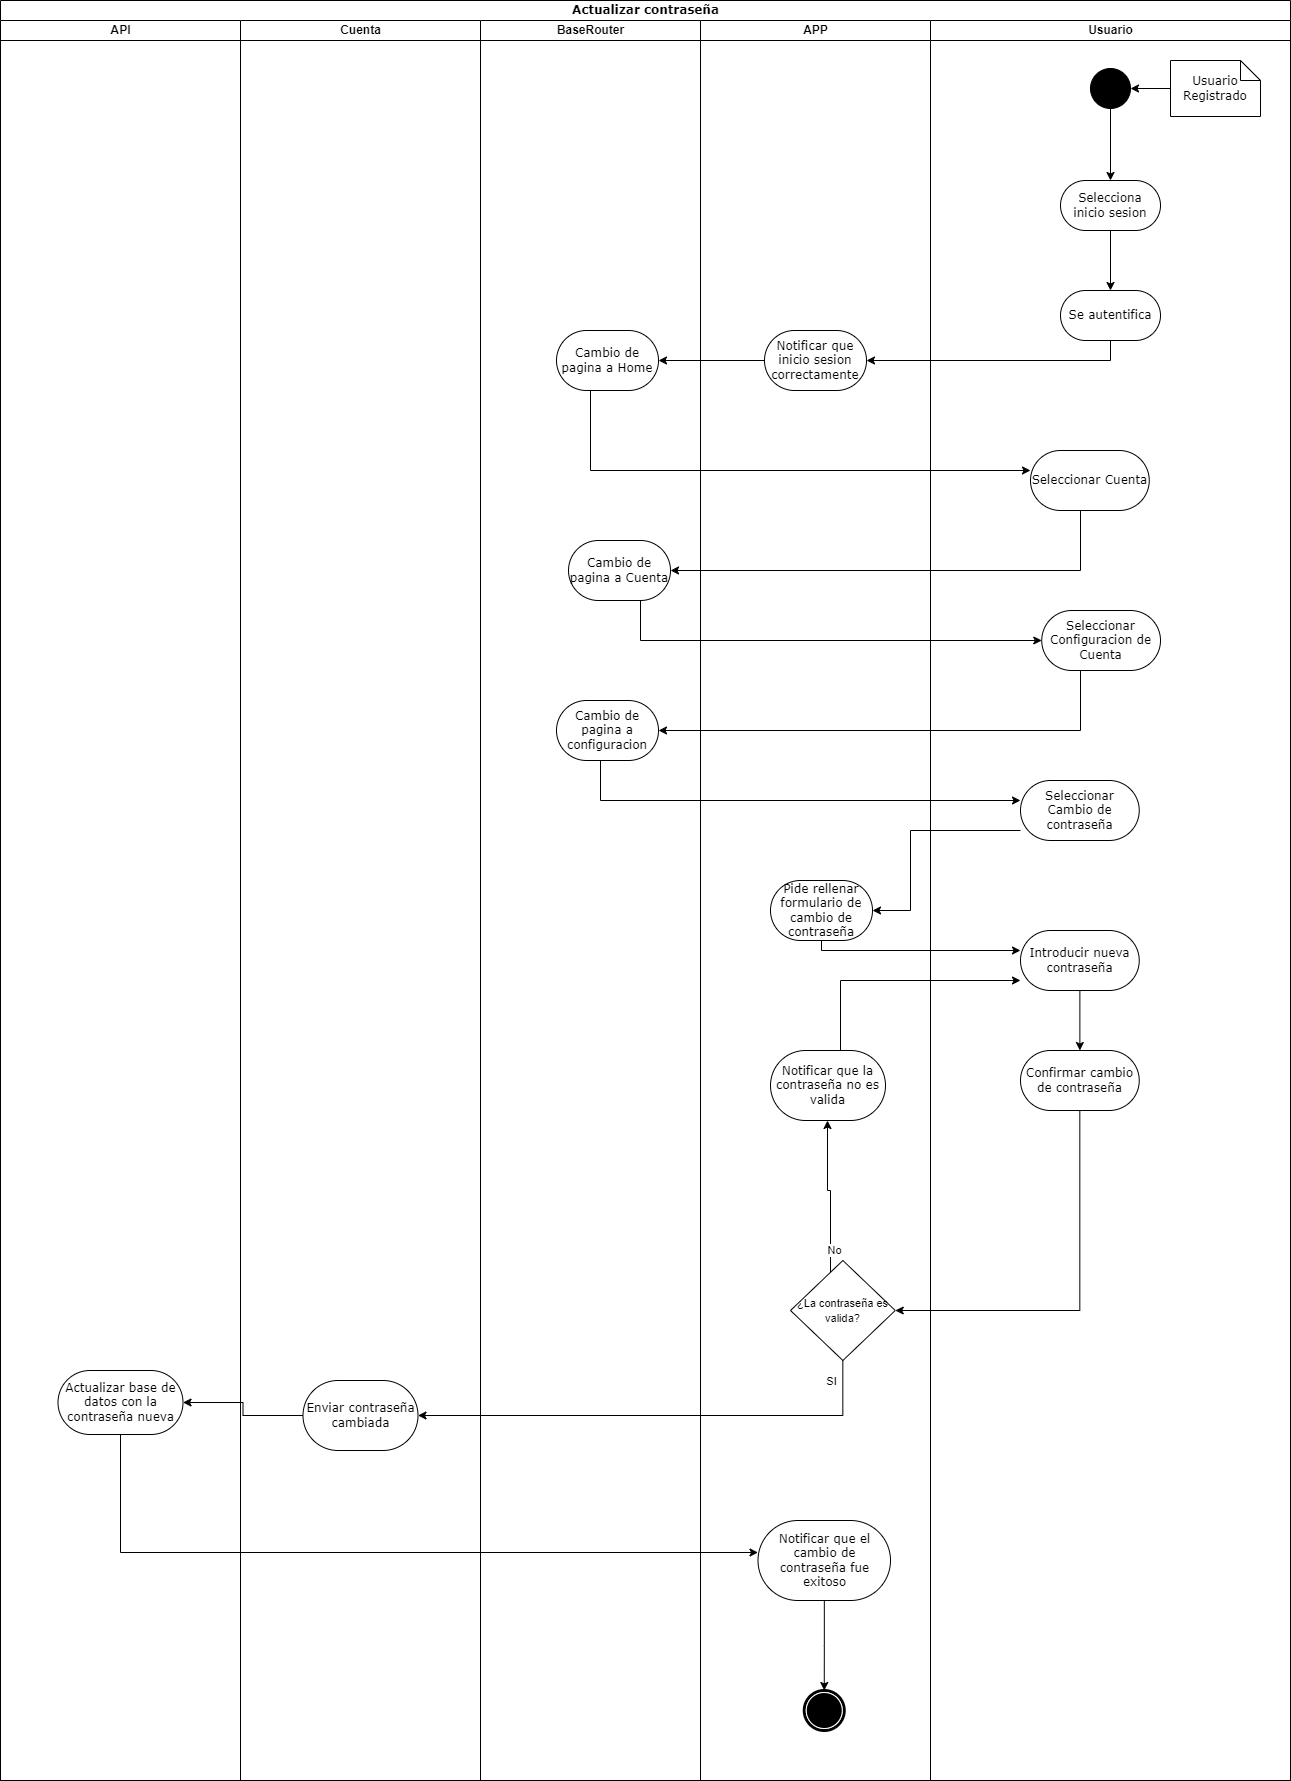

The diagram above was exported from draw.io. Its source (the exported page's mxGraphModel, read from the mxfile embedded in the PNG):
<mxGraphModel dx="1467" dy="847" grid="1" gridSize="10" guides="1" tooltips="1" connect="1" arrows="1" fold="1" page="1" pageScale="1" pageWidth="827" pageHeight="1169" math="0" shadow="0">
  <root>
    <mxCell id="0" />
    <mxCell id="1" parent="0" />
    <mxCell id="BQ4N9j2RJxe5oMDn88Q8-84" value="Actualizar contraseña" style="swimlane;html=1;childLayout=stackLayout;startSize=20;rounded=0;shadow=0;comic=0;labelBackgroundColor=none;strokeWidth=1;fontFamily=Verdana;fontSize=12;align=center;" vertex="1" parent="1">
      <mxGeometry x="100" y="20" width="1290" height="1780" as="geometry" />
    </mxCell>
    <mxCell id="BQ4N9j2RJxe5oMDn88Q8-85" value="API" style="swimlane;html=1;startSize=20;" vertex="1" parent="BQ4N9j2RJxe5oMDn88Q8-84">
      <mxGeometry y="20" width="240" height="1760" as="geometry" />
    </mxCell>
    <mxCell id="BQ4N9j2RJxe5oMDn88Q8-86" value="Actualizar base de datos con la contraseña nueva" style="rounded=1;whiteSpace=wrap;html=1;shadow=0;comic=0;labelBackgroundColor=none;strokeWidth=1;fontFamily=Verdana;fontSize=12;align=center;arcSize=50;" vertex="1" parent="BQ4N9j2RJxe5oMDn88Q8-85">
      <mxGeometry x="57.5" y="1350" width="125" height="64" as="geometry" />
    </mxCell>
    <mxCell id="BQ4N9j2RJxe5oMDn88Q8-87" style="edgeStyle=orthogonalEdgeStyle;rounded=0;orthogonalLoop=1;jettySize=auto;html=1;" edge="1" parent="BQ4N9j2RJxe5oMDn88Q8-84" source="BQ4N9j2RJxe5oMDn88Q8-121" target="BQ4N9j2RJxe5oMDn88Q8-105">
      <mxGeometry relative="1" as="geometry">
        <Array as="points">
          <mxPoint x="860" y="360" />
        </Array>
      </mxGeometry>
    </mxCell>
    <mxCell id="BQ4N9j2RJxe5oMDn88Q8-88" style="edgeStyle=orthogonalEdgeStyle;rounded=0;orthogonalLoop=1;jettySize=auto;html=1;" edge="1" parent="BQ4N9j2RJxe5oMDn88Q8-84" source="BQ4N9j2RJxe5oMDn88Q8-105" target="BQ4N9j2RJxe5oMDn88Q8-101">
      <mxGeometry relative="1" as="geometry" />
    </mxCell>
    <mxCell id="BQ4N9j2RJxe5oMDn88Q8-89" style="edgeStyle=orthogonalEdgeStyle;rounded=0;orthogonalLoop=1;jettySize=auto;html=1;" edge="1" parent="BQ4N9j2RJxe5oMDn88Q8-84" source="BQ4N9j2RJxe5oMDn88Q8-101" target="BQ4N9j2RJxe5oMDn88Q8-123">
      <mxGeometry relative="1" as="geometry">
        <Array as="points">
          <mxPoint x="590" y="470" />
        </Array>
      </mxGeometry>
    </mxCell>
    <mxCell id="BQ4N9j2RJxe5oMDn88Q8-90" style="edgeStyle=orthogonalEdgeStyle;rounded=0;orthogonalLoop=1;jettySize=auto;html=1;" edge="1" parent="BQ4N9j2RJxe5oMDn88Q8-84" source="BQ4N9j2RJxe5oMDn88Q8-123" target="BQ4N9j2RJxe5oMDn88Q8-102">
      <mxGeometry relative="1" as="geometry">
        <Array as="points">
          <mxPoint x="1080" y="570" />
        </Array>
      </mxGeometry>
    </mxCell>
    <mxCell id="BQ4N9j2RJxe5oMDn88Q8-91" style="edgeStyle=orthogonalEdgeStyle;rounded=0;orthogonalLoop=1;jettySize=auto;html=1;" edge="1" parent="BQ4N9j2RJxe5oMDn88Q8-84" source="BQ4N9j2RJxe5oMDn88Q8-102" target="BQ4N9j2RJxe5oMDn88Q8-122">
      <mxGeometry relative="1" as="geometry">
        <Array as="points">
          <mxPoint x="640" y="640" />
        </Array>
      </mxGeometry>
    </mxCell>
    <mxCell id="BQ4N9j2RJxe5oMDn88Q8-92" style="edgeStyle=orthogonalEdgeStyle;rounded=0;orthogonalLoop=1;jettySize=auto;html=1;" edge="1" parent="BQ4N9j2RJxe5oMDn88Q8-84" source="BQ4N9j2RJxe5oMDn88Q8-122" target="BQ4N9j2RJxe5oMDn88Q8-103">
      <mxGeometry relative="1" as="geometry">
        <Array as="points">
          <mxPoint x="1080" y="730" />
        </Array>
      </mxGeometry>
    </mxCell>
    <mxCell id="BQ4N9j2RJxe5oMDn88Q8-93" style="edgeStyle=orthogonalEdgeStyle;rounded=0;orthogonalLoop=1;jettySize=auto;html=1;" edge="1" parent="BQ4N9j2RJxe5oMDn88Q8-84" source="BQ4N9j2RJxe5oMDn88Q8-103" target="BQ4N9j2RJxe5oMDn88Q8-124">
      <mxGeometry relative="1" as="geometry">
        <Array as="points">
          <mxPoint x="600" y="800" />
        </Array>
      </mxGeometry>
    </mxCell>
    <mxCell id="BQ4N9j2RJxe5oMDn88Q8-94" style="edgeStyle=orthogonalEdgeStyle;rounded=0;orthogonalLoop=1;jettySize=auto;html=1;" edge="1" parent="BQ4N9j2RJxe5oMDn88Q8-84" source="BQ4N9j2RJxe5oMDn88Q8-124" target="BQ4N9j2RJxe5oMDn88Q8-106">
      <mxGeometry relative="1" as="geometry">
        <Array as="points">
          <mxPoint x="910" y="830" />
          <mxPoint x="910" y="910" />
        </Array>
      </mxGeometry>
    </mxCell>
    <mxCell id="BQ4N9j2RJxe5oMDn88Q8-95" style="edgeStyle=orthogonalEdgeStyle;rounded=0;orthogonalLoop=1;jettySize=auto;html=1;" edge="1" parent="BQ4N9j2RJxe5oMDn88Q8-84" source="BQ4N9j2RJxe5oMDn88Q8-106" target="BQ4N9j2RJxe5oMDn88Q8-126">
      <mxGeometry relative="1" as="geometry">
        <Array as="points">
          <mxPoint x="821" y="950" />
        </Array>
      </mxGeometry>
    </mxCell>
    <mxCell id="BQ4N9j2RJxe5oMDn88Q8-96" style="edgeStyle=orthogonalEdgeStyle;rounded=0;orthogonalLoop=1;jettySize=auto;html=1;" edge="1" parent="BQ4N9j2RJxe5oMDn88Q8-84" source="BQ4N9j2RJxe5oMDn88Q8-107" target="BQ4N9j2RJxe5oMDn88Q8-126">
      <mxGeometry relative="1" as="geometry">
        <Array as="points">
          <mxPoint x="840" y="980" />
        </Array>
      </mxGeometry>
    </mxCell>
    <mxCell id="BQ4N9j2RJxe5oMDn88Q8-97" style="edgeStyle=orthogonalEdgeStyle;rounded=0;orthogonalLoop=1;jettySize=auto;html=1;" edge="1" parent="BQ4N9j2RJxe5oMDn88Q8-84" source="BQ4N9j2RJxe5oMDn88Q8-127" target="BQ4N9j2RJxe5oMDn88Q8-110">
      <mxGeometry relative="1" as="geometry">
        <Array as="points">
          <mxPoint x="829" y="1310" />
        </Array>
      </mxGeometry>
    </mxCell>
    <mxCell id="BQ4N9j2RJxe5oMDn88Q8-98" value="Cuenta" style="swimlane;html=1;startSize=20;" vertex="1" parent="BQ4N9j2RJxe5oMDn88Q8-84">
      <mxGeometry x="240" y="20" width="240" height="1760" as="geometry" />
    </mxCell>
    <mxCell id="BQ4N9j2RJxe5oMDn88Q8-99" value="Enviar contraseña cambiada" style="rounded=1;whiteSpace=wrap;html=1;shadow=0;comic=0;labelBackgroundColor=none;strokeWidth=1;fontFamily=Verdana;fontSize=12;align=center;arcSize=50;" vertex="1" parent="BQ4N9j2RJxe5oMDn88Q8-98">
      <mxGeometry x="62.499999999999886" y="1360" width="115" height="70" as="geometry" />
    </mxCell>
    <mxCell id="BQ4N9j2RJxe5oMDn88Q8-100" value="BaseRouter" style="swimlane;html=1;startSize=20;" vertex="1" parent="BQ4N9j2RJxe5oMDn88Q8-84">
      <mxGeometry x="480" y="20" width="220" height="1760" as="geometry" />
    </mxCell>
    <mxCell id="BQ4N9j2RJxe5oMDn88Q8-101" value="Cambio de pagina a Home" style="rounded=1;whiteSpace=wrap;html=1;shadow=0;comic=0;labelBackgroundColor=none;strokeWidth=1;fontFamily=Verdana;fontSize=12;align=center;arcSize=50;" vertex="1" parent="BQ4N9j2RJxe5oMDn88Q8-100">
      <mxGeometry x="76" y="310" width="102" height="60" as="geometry" />
    </mxCell>
    <mxCell id="BQ4N9j2RJxe5oMDn88Q8-102" value="Cambio de pagina a Cuenta" style="rounded=1;whiteSpace=wrap;html=1;shadow=0;comic=0;labelBackgroundColor=none;strokeWidth=1;fontFamily=Verdana;fontSize=12;align=center;arcSize=50;" vertex="1" parent="BQ4N9j2RJxe5oMDn88Q8-100">
      <mxGeometry x="88" y="520" width="102" height="60" as="geometry" />
    </mxCell>
    <mxCell id="BQ4N9j2RJxe5oMDn88Q8-103" value="Cambio de pagina a configuracion" style="rounded=1;whiteSpace=wrap;html=1;shadow=0;comic=0;labelBackgroundColor=none;strokeWidth=1;fontFamily=Verdana;fontSize=12;align=center;arcSize=50;" vertex="1" parent="BQ4N9j2RJxe5oMDn88Q8-100">
      <mxGeometry x="76" y="680" width="102" height="60" as="geometry" />
    </mxCell>
    <mxCell id="BQ4N9j2RJxe5oMDn88Q8-104" value="APP" style="swimlane;html=1;startSize=20;" vertex="1" parent="BQ4N9j2RJxe5oMDn88Q8-84">
      <mxGeometry x="700" y="20" width="230" height="1760" as="geometry" />
    </mxCell>
    <mxCell id="BQ4N9j2RJxe5oMDn88Q8-105" value="Notificar que inicio sesion correctamente" style="rounded=1;whiteSpace=wrap;html=1;shadow=0;comic=0;labelBackgroundColor=none;strokeWidth=1;fontFamily=Verdana;fontSize=12;align=center;arcSize=50;" vertex="1" parent="BQ4N9j2RJxe5oMDn88Q8-104">
      <mxGeometry x="64" y="310" width="102" height="60" as="geometry" />
    </mxCell>
    <mxCell id="BQ4N9j2RJxe5oMDn88Q8-106" value="Pide rellenar formulario de cambio de contraseña" style="rounded=1;whiteSpace=wrap;html=1;shadow=0;comic=0;labelBackgroundColor=none;strokeWidth=1;fontFamily=Verdana;fontSize=12;align=center;arcSize=50;" vertex="1" parent="BQ4N9j2RJxe5oMDn88Q8-104">
      <mxGeometry x="70" y="860" width="102" height="60" as="geometry" />
    </mxCell>
    <mxCell id="BQ4N9j2RJxe5oMDn88Q8-107" value="Notificar que la contraseña no es valida" style="rounded=1;whiteSpace=wrap;html=1;shadow=0;comic=0;labelBackgroundColor=none;strokeWidth=1;fontFamily=Verdana;fontSize=12;align=center;arcSize=50;" vertex="1" parent="BQ4N9j2RJxe5oMDn88Q8-104">
      <mxGeometry x="70" y="1030" width="115" height="70" as="geometry" />
    </mxCell>
    <mxCell id="BQ4N9j2RJxe5oMDn88Q8-108" style="edgeStyle=orthogonalEdgeStyle;rounded=0;orthogonalLoop=1;jettySize=auto;html=1;" edge="1" parent="BQ4N9j2RJxe5oMDn88Q8-104" source="BQ4N9j2RJxe5oMDn88Q8-110" target="BQ4N9j2RJxe5oMDn88Q8-107">
      <mxGeometry relative="1" as="geometry">
        <Array as="points">
          <mxPoint x="130" y="1170" />
          <mxPoint x="127" y="1170" />
        </Array>
      </mxGeometry>
    </mxCell>
    <mxCell id="BQ4N9j2RJxe5oMDn88Q8-109" value="No" style="edgeLabel;html=1;align=center;verticalAlign=middle;resizable=0;points=[];" vertex="1" connectable="0" parent="BQ4N9j2RJxe5oMDn88Q8-108">
      <mxGeometry x="-0.19" y="-3" relative="1" as="geometry">
        <mxPoint y="41" as="offset" />
      </mxGeometry>
    </mxCell>
    <mxCell id="BQ4N9j2RJxe5oMDn88Q8-110" value="&lt;font style=&quot;font-size: 11px;&quot;&gt;¿La contraseña es valida?&lt;/font&gt;" style="rhombus;whiteSpace=wrap;html=1;align=center;" vertex="1" parent="BQ4N9j2RJxe5oMDn88Q8-104">
      <mxGeometry x="90" y="1240" width="104.75" height="100" as="geometry" />
    </mxCell>
    <mxCell id="BQ4N9j2RJxe5oMDn88Q8-111" style="edgeStyle=orthogonalEdgeStyle;rounded=0;orthogonalLoop=1;jettySize=auto;html=1;" edge="1" parent="BQ4N9j2RJxe5oMDn88Q8-104" source="BQ4N9j2RJxe5oMDn88Q8-112" target="BQ4N9j2RJxe5oMDn88Q8-113">
      <mxGeometry relative="1" as="geometry" />
    </mxCell>
    <mxCell id="BQ4N9j2RJxe5oMDn88Q8-112" value="Notificar que el cambio de contraseña fue exitoso" style="rounded=1;whiteSpace=wrap;html=1;shadow=0;comic=0;labelBackgroundColor=none;strokeWidth=1;fontFamily=Verdana;fontSize=12;align=center;arcSize=50;" vertex="1" parent="BQ4N9j2RJxe5oMDn88Q8-104">
      <mxGeometry x="57.5" y="1500" width="132.5" height="80" as="geometry" />
    </mxCell>
    <mxCell id="BQ4N9j2RJxe5oMDn88Q8-113" value="" style="shape=mxgraph.bpmn.shape;html=1;verticalLabelPosition=bottom;labelBackgroundColor=#ffffff;verticalAlign=top;perimeter=ellipsePerimeter;outline=end;symbol=terminate;rounded=0;shadow=0;comic=0;strokeWidth=1;fontFamily=Verdana;fontSize=12;align=center;direction=south;" vertex="1" parent="BQ4N9j2RJxe5oMDn88Q8-104">
      <mxGeometry x="103.75" y="1670" width="40" height="40" as="geometry" />
    </mxCell>
    <mxCell id="BQ4N9j2RJxe5oMDn88Q8-114" value="Usuario" style="swimlane;html=1;startSize=20;" vertex="1" parent="BQ4N9j2RJxe5oMDn88Q8-84">
      <mxGeometry x="930" y="20" width="360" height="1760" as="geometry" />
    </mxCell>
    <mxCell id="BQ4N9j2RJxe5oMDn88Q8-115" style="edgeStyle=orthogonalEdgeStyle;rounded=0;orthogonalLoop=1;jettySize=auto;html=1;" edge="1" parent="BQ4N9j2RJxe5oMDn88Q8-114" source="BQ4N9j2RJxe5oMDn88Q8-116" target="BQ4N9j2RJxe5oMDn88Q8-118">
      <mxGeometry relative="1" as="geometry" />
    </mxCell>
    <mxCell id="BQ4N9j2RJxe5oMDn88Q8-116" value="Usuario Registrado" style="shape=note;whiteSpace=wrap;html=1;rounded=0;shadow=0;comic=0;labelBackgroundColor=none;strokeWidth=1;fontFamily=Verdana;fontSize=12;align=center;size=20;" vertex="1" parent="BQ4N9j2RJxe5oMDn88Q8-114">
      <mxGeometry x="240" y="40" width="90" height="56" as="geometry" />
    </mxCell>
    <mxCell id="BQ4N9j2RJxe5oMDn88Q8-117" style="edgeStyle=orthogonalEdgeStyle;rounded=0;orthogonalLoop=1;jettySize=auto;html=1;" edge="1" parent="BQ4N9j2RJxe5oMDn88Q8-114" source="BQ4N9j2RJxe5oMDn88Q8-118" target="BQ4N9j2RJxe5oMDn88Q8-120">
      <mxGeometry relative="1" as="geometry" />
    </mxCell>
    <mxCell id="BQ4N9j2RJxe5oMDn88Q8-118" value="" style="ellipse;whiteSpace=wrap;html=1;rounded=0;shadow=0;comic=0;labelBackgroundColor=none;strokeWidth=1;fillColor=#000000;fontFamily=Verdana;fontSize=12;align=center;" vertex="1" parent="BQ4N9j2RJxe5oMDn88Q8-114">
      <mxGeometry x="160" y="48" width="40" height="40" as="geometry" />
    </mxCell>
    <mxCell id="BQ4N9j2RJxe5oMDn88Q8-119" style="edgeStyle=orthogonalEdgeStyle;rounded=0;orthogonalLoop=1;jettySize=auto;html=1;" edge="1" parent="BQ4N9j2RJxe5oMDn88Q8-114" source="BQ4N9j2RJxe5oMDn88Q8-120" target="BQ4N9j2RJxe5oMDn88Q8-121">
      <mxGeometry relative="1" as="geometry" />
    </mxCell>
    <mxCell id="BQ4N9j2RJxe5oMDn88Q8-120" value="Selecciona inicio sesion" style="rounded=1;whiteSpace=wrap;html=1;shadow=0;comic=0;labelBackgroundColor=none;strokeWidth=1;fontFamily=Verdana;fontSize=12;align=center;arcSize=50;" vertex="1" parent="BQ4N9j2RJxe5oMDn88Q8-114">
      <mxGeometry x="130" y="160" width="100" height="50" as="geometry" />
    </mxCell>
    <mxCell id="BQ4N9j2RJxe5oMDn88Q8-121" value="Se autentifica" style="rounded=1;whiteSpace=wrap;html=1;shadow=0;comic=0;labelBackgroundColor=none;strokeWidth=1;fontFamily=Verdana;fontSize=12;align=center;arcSize=50;" vertex="1" parent="BQ4N9j2RJxe5oMDn88Q8-114">
      <mxGeometry x="130" y="270" width="100" height="50" as="geometry" />
    </mxCell>
    <mxCell id="BQ4N9j2RJxe5oMDn88Q8-122" value="Seleccionar Configuracion de Cuenta" style="rounded=1;whiteSpace=wrap;html=1;shadow=0;comic=0;labelBackgroundColor=none;strokeWidth=1;fontFamily=Verdana;fontSize=12;align=center;arcSize=50;" vertex="1" parent="BQ4N9j2RJxe5oMDn88Q8-114">
      <mxGeometry x="111.25" y="590" width="118.75" height="60" as="geometry" />
    </mxCell>
    <mxCell id="BQ4N9j2RJxe5oMDn88Q8-123" value="Seleccionar Cuenta" style="rounded=1;whiteSpace=wrap;html=1;shadow=0;comic=0;labelBackgroundColor=none;strokeWidth=1;fontFamily=Verdana;fontSize=12;align=center;arcSize=50;" vertex="1" parent="BQ4N9j2RJxe5oMDn88Q8-114">
      <mxGeometry x="100" y="430" width="118.75" height="60" as="geometry" />
    </mxCell>
    <mxCell id="BQ4N9j2RJxe5oMDn88Q8-124" value="Seleccionar Cambio de contraseña" style="rounded=1;whiteSpace=wrap;html=1;shadow=0;comic=0;labelBackgroundColor=none;strokeWidth=1;fontFamily=Verdana;fontSize=12;align=center;arcSize=50;" vertex="1" parent="BQ4N9j2RJxe5oMDn88Q8-114">
      <mxGeometry x="90" y="760" width="118.75" height="60" as="geometry" />
    </mxCell>
    <mxCell id="BQ4N9j2RJxe5oMDn88Q8-125" style="edgeStyle=orthogonalEdgeStyle;rounded=0;orthogonalLoop=1;jettySize=auto;html=1;" edge="1" parent="BQ4N9j2RJxe5oMDn88Q8-114" source="BQ4N9j2RJxe5oMDn88Q8-126" target="BQ4N9j2RJxe5oMDn88Q8-127">
      <mxGeometry relative="1" as="geometry" />
    </mxCell>
    <mxCell id="BQ4N9j2RJxe5oMDn88Q8-126" value="Introducir nueva contraseña" style="rounded=1;whiteSpace=wrap;html=1;shadow=0;comic=0;labelBackgroundColor=none;strokeWidth=1;fontFamily=Verdana;fontSize=12;align=center;arcSize=50;" vertex="1" parent="BQ4N9j2RJxe5oMDn88Q8-114">
      <mxGeometry x="90" y="910" width="118.75" height="60" as="geometry" />
    </mxCell>
    <mxCell id="BQ4N9j2RJxe5oMDn88Q8-127" value="Confirmar cambio de contraseña" style="rounded=1;whiteSpace=wrap;html=1;shadow=0;comic=0;labelBackgroundColor=none;strokeWidth=1;fontFamily=Verdana;fontSize=12;align=center;arcSize=50;" vertex="1" parent="BQ4N9j2RJxe5oMDn88Q8-114">
      <mxGeometry x="90" y="1030" width="118.75" height="60" as="geometry" />
    </mxCell>
    <mxCell id="BQ4N9j2RJxe5oMDn88Q8-128" style="edgeStyle=orthogonalEdgeStyle;rounded=0;orthogonalLoop=1;jettySize=auto;html=1;" edge="1" parent="BQ4N9j2RJxe5oMDn88Q8-84" source="BQ4N9j2RJxe5oMDn88Q8-110" target="BQ4N9j2RJxe5oMDn88Q8-99">
      <mxGeometry relative="1" as="geometry">
        <Array as="points">
          <mxPoint x="842" y="1415" />
        </Array>
      </mxGeometry>
    </mxCell>
    <mxCell id="BQ4N9j2RJxe5oMDn88Q8-129" value="SI" style="edgeLabel;html=1;align=center;verticalAlign=middle;resizable=0;points=[];" vertex="1" connectable="0" parent="BQ4N9j2RJxe5oMDn88Q8-128">
      <mxGeometry x="-0.4773" y="7" relative="1" as="geometry">
        <mxPoint x="58" y="-42" as="offset" />
      </mxGeometry>
    </mxCell>
    <mxCell id="BQ4N9j2RJxe5oMDn88Q8-130" style="edgeStyle=orthogonalEdgeStyle;rounded=0;orthogonalLoop=1;jettySize=auto;html=1;" edge="1" parent="BQ4N9j2RJxe5oMDn88Q8-84" source="BQ4N9j2RJxe5oMDn88Q8-99" target="BQ4N9j2RJxe5oMDn88Q8-86">
      <mxGeometry relative="1" as="geometry" />
    </mxCell>
    <mxCell id="BQ4N9j2RJxe5oMDn88Q8-131" style="edgeStyle=orthogonalEdgeStyle;rounded=0;orthogonalLoop=1;jettySize=auto;html=1;" edge="1" parent="BQ4N9j2RJxe5oMDn88Q8-84" source="BQ4N9j2RJxe5oMDn88Q8-86" target="BQ4N9j2RJxe5oMDn88Q8-112">
      <mxGeometry relative="1" as="geometry">
        <Array as="points">
          <mxPoint x="120" y="1552" />
        </Array>
      </mxGeometry>
    </mxCell>
  </root>
</mxGraphModel>